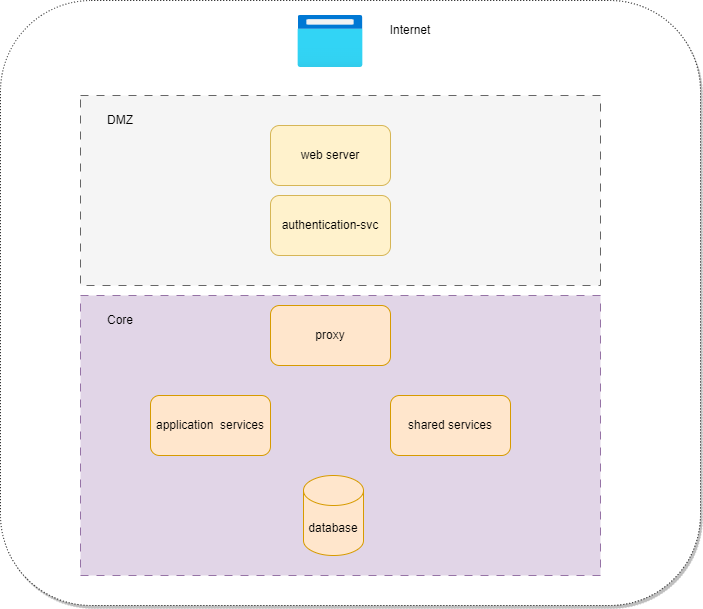

The diagram above was exported from draw.io. Its source (the exported page's mxGraphModel, read from the mxfile embedded in the PNG):
<mxGraphModel dx="880" dy="532" grid="1" gridSize="10" guides="1" tooltips="1" connect="1" arrows="1" fold="1" page="1" pageScale="1" pageWidth="850" pageHeight="1100" math="0" shadow="0">
  <root>
    <mxCell id="0" />
    <mxCell id="1" parent="0" />
    <mxCell id="5MaknZvldUSyPwpkxnvx-14" value="" style="rounded=1;whiteSpace=wrap;html=1;strokeWidth=1;dashed=1;dashPattern=1 2;glass=0;shadow=1;" vertex="1" parent="1">
      <mxGeometry x="80" y="25" width="700" height="605" as="geometry" />
    </mxCell>
    <mxCell id="5MaknZvldUSyPwpkxnvx-1" value="" style="rounded=0;whiteSpace=wrap;html=1;dashed=1;dashPattern=8 8;fillColor=#f5f5f5;fontColor=#333333;strokeColor=#666666;" vertex="1" parent="1">
      <mxGeometry x="160" y="120" width="520" height="190" as="geometry" />
    </mxCell>
    <mxCell id="5MaknZvldUSyPwpkxnvx-2" value="" style="rounded=0;whiteSpace=wrap;html=1;dashed=1;dashPattern=8 8;fillColor=#e1d5e7;strokeColor=#9673a6;" vertex="1" parent="1">
      <mxGeometry x="160" y="320" width="520" height="280" as="geometry" />
    </mxCell>
    <mxCell id="5MaknZvldUSyPwpkxnvx-3" value="DMZ" style="text;html=1;align=center;verticalAlign=middle;whiteSpace=wrap;rounded=0;" vertex="1" parent="1">
      <mxGeometry x="170" y="130" width="60" height="30" as="geometry" />
    </mxCell>
    <mxCell id="5MaknZvldUSyPwpkxnvx-4" value="Core" style="text;html=1;align=center;verticalAlign=middle;whiteSpace=wrap;rounded=0;" vertex="1" parent="1">
      <mxGeometry x="170" y="330" width="60" height="30" as="geometry" />
    </mxCell>
    <mxCell id="5MaknZvldUSyPwpkxnvx-5" value="authentication-svc" style="rounded=1;whiteSpace=wrap;html=1;fillColor=#fff2cc;strokeColor=#d6b656;" vertex="1" parent="1">
      <mxGeometry x="350" y="220" width="120" height="60" as="geometry" />
    </mxCell>
    <mxCell id="5MaknZvldUSyPwpkxnvx-7" value="web server" style="rounded=1;whiteSpace=wrap;html=1;fillColor=#fff2cc;strokeColor=#d6b656;" vertex="1" parent="1">
      <mxGeometry x="350" y="150" width="120" height="60" as="geometry" />
    </mxCell>
    <mxCell id="5MaknZvldUSyPwpkxnvx-8" value="proxy" style="rounded=1;whiteSpace=wrap;html=1;fillColor=#ffe6cc;strokeColor=#d79b00;" vertex="1" parent="1">
      <mxGeometry x="350" y="330" width="120" height="60" as="geometry" />
    </mxCell>
    <mxCell id="5MaknZvldUSyPwpkxnvx-9" value="application&amp;nbsp; services" style="rounded=1;whiteSpace=wrap;html=1;fillColor=#ffe6cc;strokeColor=#d79b00;" vertex="1" parent="1">
      <mxGeometry x="230" y="420" width="120" height="60" as="geometry" />
    </mxCell>
    <mxCell id="5MaknZvldUSyPwpkxnvx-10" value="shared services" style="rounded=1;whiteSpace=wrap;html=1;fillColor=#ffe6cc;strokeColor=#d79b00;" vertex="1" parent="1">
      <mxGeometry x="470" y="420" width="120" height="60" as="geometry" />
    </mxCell>
    <mxCell id="5MaknZvldUSyPwpkxnvx-11" value="" style="image;aspect=fixed;html=1;points=[];align=center;fontSize=12;image=img/lib/azure2/general/Browser.svg;" vertex="1" parent="1">
      <mxGeometry x="377.5" y="40" width="65" height="52" as="geometry" />
    </mxCell>
    <mxCell id="5MaknZvldUSyPwpkxnvx-12" value="Internet" style="text;html=1;align=center;verticalAlign=middle;whiteSpace=wrap;rounded=0;" vertex="1" parent="1">
      <mxGeometry x="460" y="40" width="60" height="30" as="geometry" />
    </mxCell>
    <mxCell id="5MaknZvldUSyPwpkxnvx-13" value="database" style="shape=cylinder3;whiteSpace=wrap;html=1;boundedLbl=1;backgroundOutline=1;size=15;fillColor=#ffe6cc;strokeColor=#d79b00;" vertex="1" parent="1">
      <mxGeometry x="383" y="500" width="60" height="80" as="geometry" />
    </mxCell>
  </root>
</mxGraphModel>